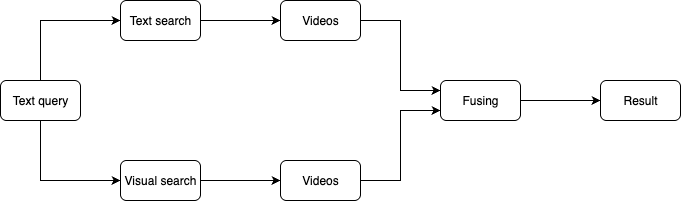

The diagram above was exported from draw.io. Its source (the exported page's mxGraphModel, read from the mxfile embedded in the PNG):
<mxGraphModel dx="976" dy="565" grid="1" gridSize="10" guides="1" tooltips="1" connect="1" arrows="1" fold="1" page="1" pageScale="1" pageWidth="850" pageHeight="1100" math="0" shadow="0">
  <root>
    <mxCell id="0" />
    <mxCell id="1" parent="0" />
    <mxCell id="eFPhAUua95PlRwn67jXh-10" style="edgeStyle=orthogonalEdgeStyle;rounded=0;orthogonalLoop=1;jettySize=auto;html=1;exitX=1;exitY=0.5;exitDx=0;exitDy=0;entryX=0;entryY=0.5;entryDx=0;entryDy=0;" parent="1" source="eFPhAUua95PlRwn67jXh-1" target="eFPhAUua95PlRwn67jXh-4" edge="1">
      <mxGeometry relative="1" as="geometry" />
    </mxCell>
    <mxCell id="eFPhAUua95PlRwn67jXh-1" value="Text search" style="rounded=1;whiteSpace=wrap;html=1;" parent="1" vertex="1">
      <mxGeometry x="160" y="40" width="80" height="40" as="geometry" />
    </mxCell>
    <mxCell id="eFPhAUua95PlRwn67jXh-8" style="edgeStyle=orthogonalEdgeStyle;rounded=0;orthogonalLoop=1;jettySize=auto;html=1;exitX=0.5;exitY=0;exitDx=0;exitDy=0;entryX=0;entryY=0.5;entryDx=0;entryDy=0;" parent="1" source="eFPhAUua95PlRwn67jXh-2" target="eFPhAUua95PlRwn67jXh-1" edge="1">
      <mxGeometry relative="1" as="geometry" />
    </mxCell>
    <mxCell id="eFPhAUua95PlRwn67jXh-9" style="edgeStyle=orthogonalEdgeStyle;rounded=0;orthogonalLoop=1;jettySize=auto;html=1;exitX=0.5;exitY=1;exitDx=0;exitDy=0;entryX=0;entryY=0.5;entryDx=0;entryDy=0;" parent="1" source="eFPhAUua95PlRwn67jXh-2" target="eFPhAUua95PlRwn67jXh-3" edge="1">
      <mxGeometry relative="1" as="geometry" />
    </mxCell>
    <mxCell id="eFPhAUua95PlRwn67jXh-2" value="Text query" style="rounded=1;whiteSpace=wrap;html=1;" parent="1" vertex="1">
      <mxGeometry x="40" y="120" width="80" height="40" as="geometry" />
    </mxCell>
    <mxCell id="eFPhAUua95PlRwn67jXh-11" style="edgeStyle=orthogonalEdgeStyle;rounded=0;orthogonalLoop=1;jettySize=auto;html=1;exitX=1;exitY=0.5;exitDx=0;exitDy=0;entryX=0;entryY=0.5;entryDx=0;entryDy=0;" parent="1" source="eFPhAUua95PlRwn67jXh-3" target="eFPhAUua95PlRwn67jXh-5" edge="1">
      <mxGeometry relative="1" as="geometry" />
    </mxCell>
    <mxCell id="eFPhAUua95PlRwn67jXh-3" value="Visual search" style="rounded=1;whiteSpace=wrap;html=1;" parent="1" vertex="1">
      <mxGeometry x="160" y="200" width="80" height="40" as="geometry" />
    </mxCell>
    <mxCell id="eFPhAUua95PlRwn67jXh-14" style="edgeStyle=orthogonalEdgeStyle;rounded=0;orthogonalLoop=1;jettySize=auto;html=1;exitX=1;exitY=0.5;exitDx=0;exitDy=0;entryX=0;entryY=0.25;entryDx=0;entryDy=0;" parent="1" source="eFPhAUua95PlRwn67jXh-4" target="eFPhAUua95PlRwn67jXh-6" edge="1">
      <mxGeometry relative="1" as="geometry" />
    </mxCell>
    <mxCell id="eFPhAUua95PlRwn67jXh-4" value="Videos" style="rounded=1;whiteSpace=wrap;html=1;" parent="1" vertex="1">
      <mxGeometry x="320" y="40" width="80" height="40" as="geometry" />
    </mxCell>
    <mxCell id="eFPhAUua95PlRwn67jXh-13" style="edgeStyle=orthogonalEdgeStyle;rounded=0;orthogonalLoop=1;jettySize=auto;html=1;exitX=1;exitY=0.5;exitDx=0;exitDy=0;entryX=0;entryY=0.75;entryDx=0;entryDy=0;" parent="1" source="eFPhAUua95PlRwn67jXh-5" target="eFPhAUua95PlRwn67jXh-6" edge="1">
      <mxGeometry relative="1" as="geometry" />
    </mxCell>
    <mxCell id="eFPhAUua95PlRwn67jXh-5" value="Videos" style="rounded=1;whiteSpace=wrap;html=1;" parent="1" vertex="1">
      <mxGeometry x="320" y="200" width="80" height="40" as="geometry" />
    </mxCell>
    <mxCell id="OFhiQ6nifP7O0Yt-YcFk-1" style="edgeStyle=orthogonalEdgeStyle;rounded=0;orthogonalLoop=1;jettySize=auto;html=1;exitX=1;exitY=0.5;exitDx=0;exitDy=0;entryX=0;entryY=0.5;entryDx=0;entryDy=0;" edge="1" parent="1" source="eFPhAUua95PlRwn67jXh-6" target="eFPhAUua95PlRwn67jXh-7">
      <mxGeometry relative="1" as="geometry" />
    </mxCell>
    <mxCell id="eFPhAUua95PlRwn67jXh-6" value="Fusing" style="rounded=1;whiteSpace=wrap;html=1;" parent="1" vertex="1">
      <mxGeometry x="480" y="120" width="80" height="40" as="geometry" />
    </mxCell>
    <mxCell id="eFPhAUua95PlRwn67jXh-7" value="Result" style="rounded=1;whiteSpace=wrap;html=1;" parent="1" vertex="1">
      <mxGeometry x="640" y="120" width="80" height="40" as="geometry" />
    </mxCell>
  </root>
</mxGraphModel>